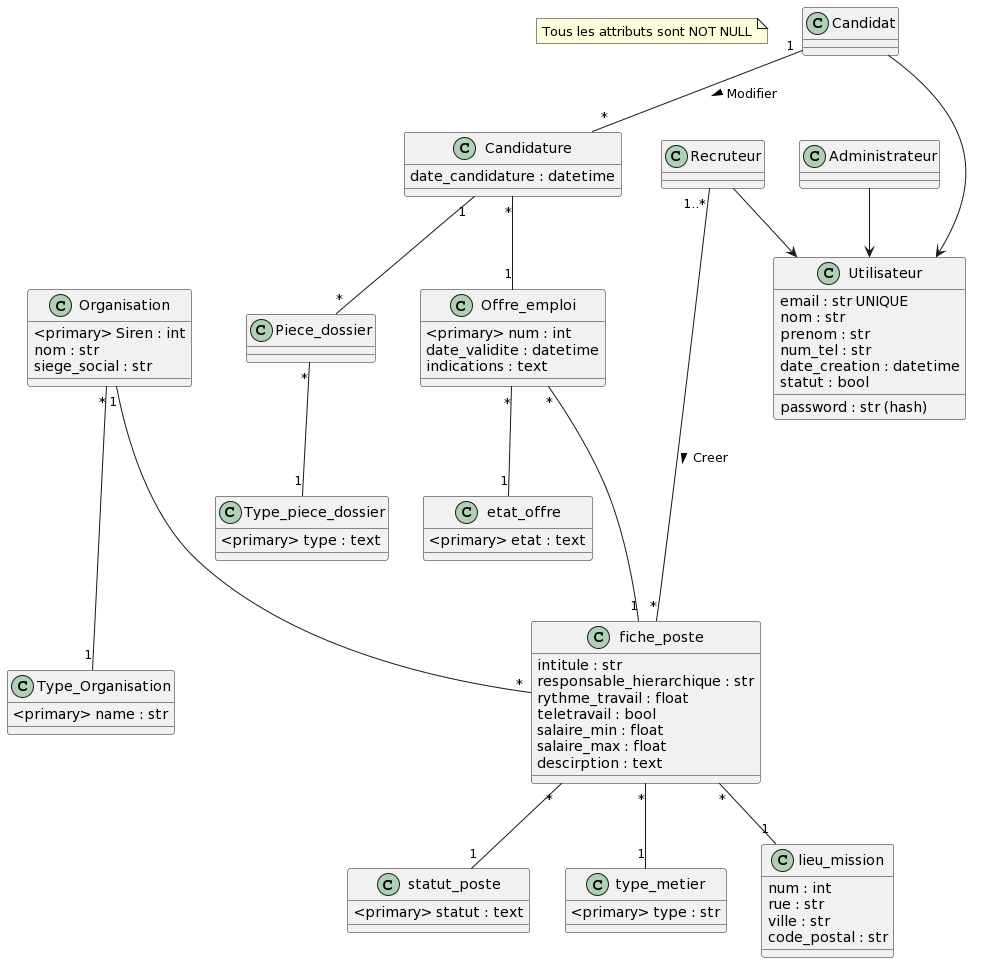

The diagram above was rendered by PlantUML. Its source (embedded in the PNG):
@startuml
note "Tous les attributs sont NOT NULL" as note

class Organisation{
  <primary> Siren : int
  nom : str
  siege_social : str
}

class Type_Organisation{
  <primary> name : str
}

class Offre_emploi {
  <primary> num : int
  date_validite : datetime
  indications : text
}

class etat_offre{
  <primary> etat : text
}


class fiche_poste {
  intitule : str
  responsable_hierarchique : str
  rythme_travail : float
  teletravail : bool
  salaire_min : float
  salaire_max : float
  descirption : text  
  
}

class statut_poste{
  <primary> statut : text
}

class type_metier{
  <primary> type : str
}

class lieu_mission{
  num : int
  rue : str
  ville : str
  code_postal : str

}

class Utilisateur{
  email : str UNIQUE
  nom : str
  prenom : str
  num_tel : str
  date_creation : datetime
  statut : bool
  password : str (hash)
}

class Administrateur{
  
}

class Recruteur{
  
}

class Candidat{
  
}

class Candidature{
  date_candidature : datetime
}

class Type_piece_dossier{
  <primary> type : text
}

class Piece_dossier{
}


Organisation "*" --- "1" Type_Organisation
Organisation "1" --- "*" fiche_poste
Offre_emploi "*" -- "1" etat_offre
fiche_poste "*" -- "1" statut_poste
fiche_poste "*" -- "1" type_metier
fiche_poste "*" -- "1" lieu_mission
Offre_emploi "*" --- "1" fiche_poste
Administrateur --> Utilisateur
Recruteur --> Utilisateur
Candidat ---> Utilisateur
Recruteur "1..*" --- "*" fiche_poste : "Creer >"
Candidature "1" -- "*" Piece_dossier
Piece_dossier "*" -- "1" Type_piece_dossier
Candidature "*" -- "1" Offre_emploi
Candidat "1" -- "*" Candidature : "Modifier >"
@enduml